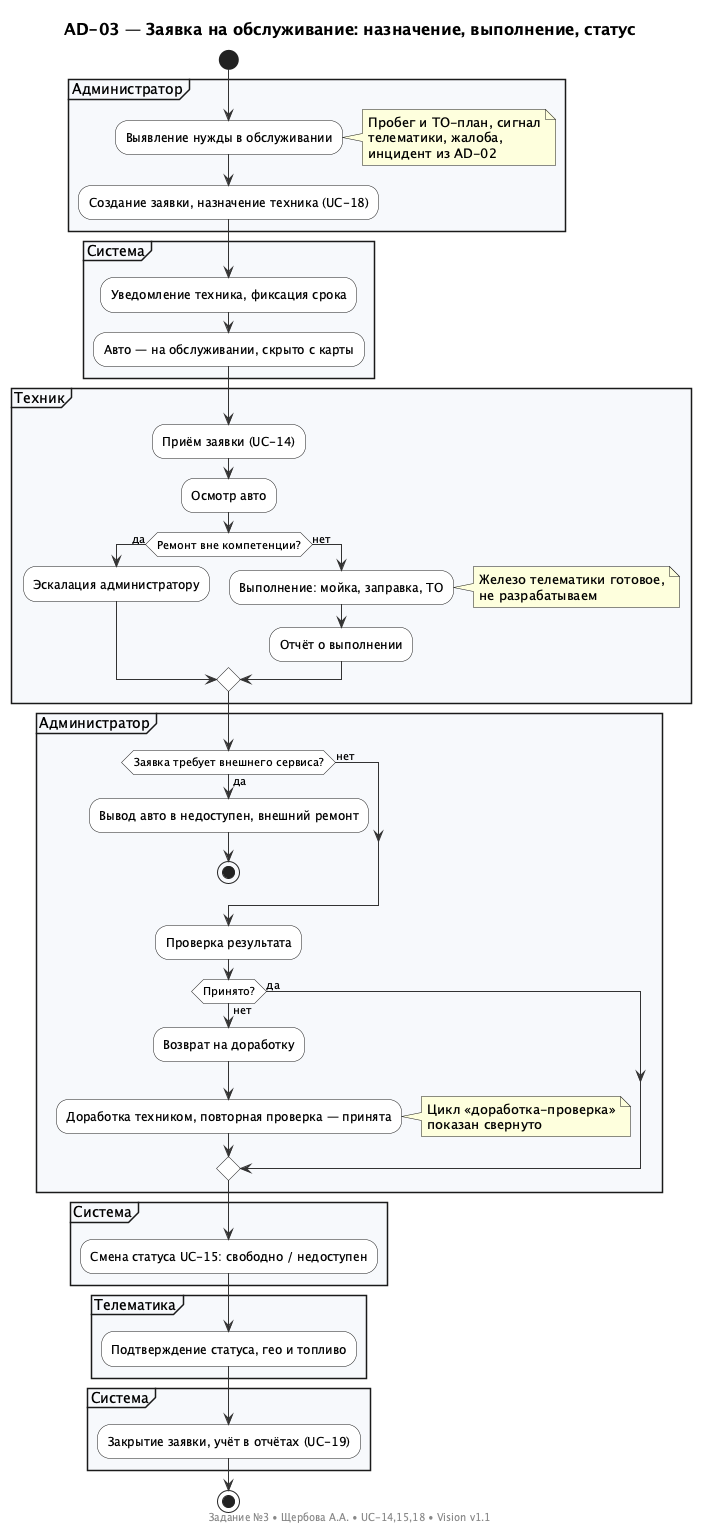

The diagram above was rendered by PlantUML. Its source (embedded in the PNG):
@startuml ad03-maintenance
' AD-03 Обслуживание — Задание №3, Щербова А.А.
' UC-16, UC-18, UC-14, UC-15
title AD-03 — Заявка на обслуживание: назначение, выполнение, статус

skinparam shadowing false
skinparam activity {
  BackgroundColor white
  BorderColor #1a1a1a
  ArrowColor #333333
}
skinparam partition {
  BackgroundColor #f7f9fc
  BorderColor #1a1a1a
}
skinparam title {
  FontSize 16
  FontStyle bold
}

start
partition "Администратор" {
  :Выявление нужды в обслуживании;
  note right
    Пробег и ТО-план, сигнал
    телематики, жалоба,
    инцидент из AD-02
  end note
  :Создание заявки, назначение техника (UC-18);
}
partition "Система" {
  :Уведомление техника, фиксация срока;
  :Авто — на обслуживании, скрыто с карты;
}
partition "Техник" {
  :Приём заявки (UC-14);
  :Осмотр авто;
  if (Ремонт вне компетенции?) then (да)
    :Эскалация администратору;
  else (нет)
    :Выполнение: мойка, заправка, ТО;
    note right
      Железо телематики готовое,
      не разрабатываем
    end note
    :Отчёт о выполнении;
  endif
}
partition "Администратор" {
  if (Заявка требует внешнего сервиса?) then (да)
    :Вывод авто в недоступен, внешний ремонт;
    stop
  else (нет)
  endif
  :Проверка результата;
  if (Принято?) then (да)
  else (нет)
    :Возврат на доработку;
    :Доработка техником, повторная проверка — принята;
    note right
      Цикл «доработка-проверка»
      показан свернуто
    end note
  endif
}
partition "Система" {
  :Смена статуса UC-15: свободно / недоступен;
}
partition "Телематика" {
  :Подтверждение статуса, гео и топливо;
}
partition "Система" {
  :Закрытие заявки, учёт в отчётах (UC-19);
}
stop

footer Задание №3 • Щербова А.А. • UC-14,15,18 • Vision v1.1
@enduml